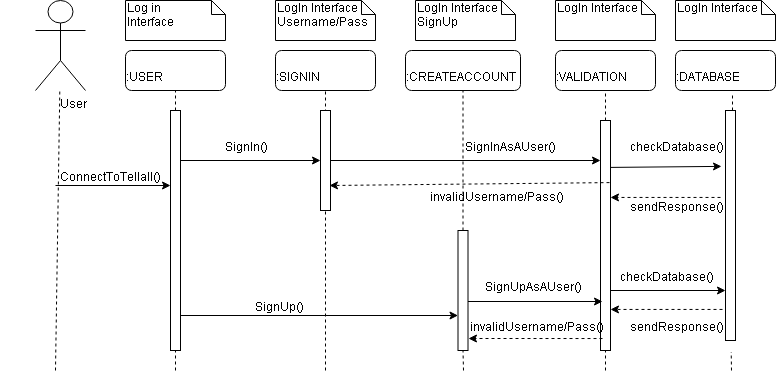

The diagram above was exported from draw.io. Its source (the exported page's mxGraphModel, read from the mxfile embedded in the PNG):
<mxGraphModel dx="786" dy="534" grid="1" gridSize="10" guides="1" tooltips="1" connect="1" arrows="1" fold="1" page="1" pageScale="1" pageWidth="850" pageHeight="1100" math="0" shadow="0">
  <root>
    <mxCell id="0" />
    <mxCell id="1" parent="0" />
    <mxCell id="TfYbz43mvl8aFhLBJiJ--1" value="LogIn Interface" style="shape=note;whiteSpace=wrap;html=1;size=14;verticalAlign=top;align=left;spacingTop=-6;" vertex="1" parent="1">
      <mxGeometry x="690" y="60" width="100" height="40" as="geometry" />
    </mxCell>
    <mxCell id="TfYbz43mvl8aFhLBJiJ--2" value="LogIn Interface&lt;br&gt;" style="shape=note;whiteSpace=wrap;html=1;size=14;verticalAlign=top;align=left;spacingTop=-6;" vertex="1" parent="1">
      <mxGeometry x="570" y="60" width="100" height="40" as="geometry" />
    </mxCell>
    <mxCell id="TfYbz43mvl8aFhLBJiJ--3" value="LogIn Interface&lt;br&gt;SignUp" style="shape=note;whiteSpace=wrap;html=1;size=14;verticalAlign=top;align=left;spacingTop=-6;" vertex="1" parent="1">
      <mxGeometry x="430" y="60" width="100" height="40" as="geometry" />
    </mxCell>
    <mxCell id="TfYbz43mvl8aFhLBJiJ--4" value="LogIn Interface&lt;br&gt;Username/Pass" style="shape=note;whiteSpace=wrap;html=1;size=14;verticalAlign=top;align=left;spacingTop=-6;" vertex="1" parent="1">
      <mxGeometry x="290" y="60" width="100" height="40" as="geometry" />
    </mxCell>
    <mxCell id="TfYbz43mvl8aFhLBJiJ--5" value="Log in&lt;br&gt;Interface" style="shape=note;whiteSpace=wrap;html=1;size=14;verticalAlign=top;align=left;spacingTop=-6;" vertex="1" parent="1">
      <mxGeometry x="140" y="60" width="100" height="40" as="geometry" />
    </mxCell>
    <mxCell id="TfYbz43mvl8aFhLBJiJ--6" value="User &amp;nbsp; &amp;nbsp; &amp;nbsp; &amp;nbsp; &amp;nbsp; &amp;nbsp;&amp;nbsp;" style="shape=umlActor;verticalLabelPosition=bottom;labelBackgroundColor=#ffffff;verticalAlign=top;html=1;" vertex="1" parent="1">
      <mxGeometry x="50" y="60" width="50" height="90" as="geometry" />
    </mxCell>
    <mxCell id="TfYbz43mvl8aFhLBJiJ--12" value=":DATABASE" style="rounded=1;whiteSpace=wrap;html=1;" vertex="1" parent="1">
      <mxGeometry x="690" y="110" width="100" height="40" as="geometry" />
    </mxCell>
    <mxCell id="TfYbz43mvl8aFhLBJiJ--13" value=":VALIDATION" style="rounded=1;whiteSpace=wrap;html=1;" vertex="1" parent="1">
      <mxGeometry x="570" y="110" width="100" height="40" as="geometry" />
    </mxCell>
    <mxCell id="TfYbz43mvl8aFhLBJiJ--14" value=":CREATEACCOUNT" style="rounded=1;whiteSpace=wrap;html=1;" vertex="1" parent="1">
      <mxGeometry x="420" y="110" width="115" height="40" as="geometry" />
    </mxCell>
    <mxCell id="TfYbz43mvl8aFhLBJiJ--15" value=":SIGNIN" style="rounded=1;whiteSpace=wrap;html=1;" vertex="1" parent="1">
      <mxGeometry x="290" y="110" width="100" height="40" as="geometry" />
    </mxCell>
    <mxCell id="TfYbz43mvl8aFhLBJiJ--16" value=":USER" style="rounded=1;whiteSpace=wrap;html=1;" vertex="1" parent="1">
      <mxGeometry x="140" y="110" width="100" height="40" as="geometry" />
    </mxCell>
    <mxCell id="TfYbz43mvl8aFhLBJiJ--17" value="" style="endArrow=none;dashed=1;html=1;entryX=0.5;entryY=1;entryDx=0;entryDy=0;" edge="1" parent="1" source="TfYbz43mvl8aFhLBJiJ--24" target="TfYbz43mvl8aFhLBJiJ--13">
      <mxGeometry width="50" height="50" relative="1" as="geometry">
        <mxPoint x="620" y="430" as="sourcePoint" />
        <mxPoint x="630" y="180" as="targetPoint" />
      </mxGeometry>
    </mxCell>
    <mxCell id="TfYbz43mvl8aFhLBJiJ--18" value="" style="endArrow=none;dashed=1;html=1;entryX=0.5;entryY=1;entryDx=0;entryDy=0;" edge="1" parent="1" source="TfYbz43mvl8aFhLBJiJ--25" target="TfYbz43mvl8aFhLBJiJ--14">
      <mxGeometry width="50" height="50" relative="1" as="geometry">
        <mxPoint x="478" y="430" as="sourcePoint" />
        <mxPoint x="470" y="170" as="targetPoint" />
      </mxGeometry>
    </mxCell>
    <mxCell id="TfYbz43mvl8aFhLBJiJ--19" value="" style="endArrow=none;dashed=1;html=1;entryX=0.5;entryY=1;entryDx=0;entryDy=0;" edge="1" parent="1" target="TfYbz43mvl8aFhLBJiJ--15">
      <mxGeometry width="50" height="50" relative="1" as="geometry">
        <mxPoint x="340" y="430" as="sourcePoint" />
        <mxPoint x="470" y="170" as="targetPoint" />
      </mxGeometry>
    </mxCell>
    <mxCell id="TfYbz43mvl8aFhLBJiJ--20" value="" style="endArrow=none;dashed=1;html=1;entryX=0.5;entryY=1;entryDx=0;entryDy=0;" edge="1" parent="1" source="TfYbz43mvl8aFhLBJiJ--27" target="TfYbz43mvl8aFhLBJiJ--16">
      <mxGeometry width="50" height="50" relative="1" as="geometry">
        <mxPoint x="190" y="430" as="sourcePoint" />
        <mxPoint x="215" y="200" as="targetPoint" />
      </mxGeometry>
    </mxCell>
    <mxCell id="TfYbz43mvl8aFhLBJiJ--21" value="" style="endArrow=none;dashed=1;html=1;" edge="1" parent="1" target="TfYbz43mvl8aFhLBJiJ--6">
      <mxGeometry width="50" height="50" relative="1" as="geometry">
        <mxPoint x="70" y="430" as="sourcePoint" />
        <mxPoint x="110" y="200" as="targetPoint" />
      </mxGeometry>
    </mxCell>
    <mxCell id="TfYbz43mvl8aFhLBJiJ--22" value="" style="endArrow=none;dashed=1;html=1;entryX=0.57;entryY=1.05;entryDx=0;entryDy=0;entryPerimeter=0;" edge="1" parent="1" source="TfYbz43mvl8aFhLBJiJ--23" target="TfYbz43mvl8aFhLBJiJ--12">
      <mxGeometry width="50" height="50" relative="1" as="geometry">
        <mxPoint x="750" y="430" as="sourcePoint" />
        <mxPoint x="750" y="170" as="targetPoint" />
      </mxGeometry>
    </mxCell>
    <mxCell id="TfYbz43mvl8aFhLBJiJ--26" value="" style="html=1;points=[];perimeter=orthogonalPerimeter;" vertex="1" parent="1">
      <mxGeometry x="335" y="170" width="10" height="100" as="geometry" />
    </mxCell>
    <mxCell id="TfYbz43mvl8aFhLBJiJ--27" value="" style="html=1;points=[];perimeter=orthogonalPerimeter;" vertex="1" parent="1">
      <mxGeometry x="185" y="170" width="10" height="240" as="geometry" />
    </mxCell>
    <mxCell id="TfYbz43mvl8aFhLBJiJ--28" value="" style="endArrow=none;dashed=1;html=1;entryX=0.5;entryY=1;entryDx=0;entryDy=0;" edge="1" parent="1" target="TfYbz43mvl8aFhLBJiJ--27">
      <mxGeometry width="50" height="50" relative="1" as="geometry">
        <mxPoint x="190" y="430" as="sourcePoint" />
        <mxPoint x="190" y="150" as="targetPoint" />
      </mxGeometry>
    </mxCell>
    <mxCell id="TfYbz43mvl8aFhLBJiJ--25" value="" style="html=1;points=[];perimeter=orthogonalPerimeter;" vertex="1" parent="1">
      <mxGeometry x="472.5" y="290" width="10" height="120" as="geometry" />
    </mxCell>
    <mxCell id="TfYbz43mvl8aFhLBJiJ--29" value="" style="endArrow=none;dashed=1;html=1;entryX=0.5;entryY=1;entryDx=0;entryDy=0;" edge="1" parent="1" target="TfYbz43mvl8aFhLBJiJ--25">
      <mxGeometry width="50" height="50" relative="1" as="geometry">
        <mxPoint x="478" y="430" as="sourcePoint" />
        <mxPoint x="477.5" y="150" as="targetPoint" />
      </mxGeometry>
    </mxCell>
    <mxCell id="TfYbz43mvl8aFhLBJiJ--24" value="" style="html=1;points=[];perimeter=orthogonalPerimeter;" vertex="1" parent="1">
      <mxGeometry x="615" y="180" width="10" height="230" as="geometry" />
    </mxCell>
    <mxCell id="TfYbz43mvl8aFhLBJiJ--30" value="" style="endArrow=none;dashed=1;html=1;entryX=0.5;entryY=1;entryDx=0;entryDy=0;" edge="1" parent="1" target="TfYbz43mvl8aFhLBJiJ--24">
      <mxGeometry width="50" height="50" relative="1" as="geometry">
        <mxPoint x="620" y="430" as="sourcePoint" />
        <mxPoint x="620" y="150" as="targetPoint" />
      </mxGeometry>
    </mxCell>
    <mxCell id="TfYbz43mvl8aFhLBJiJ--23" value="" style="html=1;points=[];perimeter=orthogonalPerimeter;" vertex="1" parent="1">
      <mxGeometry x="740" y="170" width="10" height="230" as="geometry" />
    </mxCell>
    <mxCell id="TfYbz43mvl8aFhLBJiJ--31" value="" style="endArrow=none;dashed=1;html=1;entryX=0.57;entryY=1.05;entryDx=0;entryDy=0;entryPerimeter=0;" edge="1" parent="1" target="TfYbz43mvl8aFhLBJiJ--23">
      <mxGeometry width="50" height="50" relative="1" as="geometry">
        <mxPoint x="746" y="430" as="sourcePoint" />
        <mxPoint x="747" y="152" as="targetPoint" />
      </mxGeometry>
    </mxCell>
    <mxCell id="TfYbz43mvl8aFhLBJiJ--32" value="" style="endArrow=classic;html=1;" edge="1" parent="1" target="TfYbz43mvl8aFhLBJiJ--23">
      <mxGeometry width="50" height="50" relative="1" as="geometry">
        <mxPoint x="625" y="350" as="sourcePoint" />
        <mxPoint x="675" y="300" as="targetPoint" />
      </mxGeometry>
    </mxCell>
    <mxCell id="TfYbz43mvl8aFhLBJiJ--34" value="" style="endArrow=classic;html=1;" edge="1" parent="1" target="TfYbz43mvl8aFhLBJiJ--25">
      <mxGeometry width="50" height="50" relative="1" as="geometry">
        <mxPoint x="195" y="375" as="sourcePoint" />
        <mxPoint x="245" y="325" as="targetPoint" />
      </mxGeometry>
    </mxCell>
    <mxCell id="TfYbz43mvl8aFhLBJiJ--35" value="" style="endArrow=classic;html=1;" edge="1" parent="1" target="TfYbz43mvl8aFhLBJiJ--26">
      <mxGeometry width="50" height="50" relative="1" as="geometry">
        <mxPoint x="195" y="220" as="sourcePoint" />
        <mxPoint x="245" y="170" as="targetPoint" />
      </mxGeometry>
    </mxCell>
    <mxCell id="TfYbz43mvl8aFhLBJiJ--37" value="" style="endArrow=classic;html=1;" edge="1" parent="1" target="TfYbz43mvl8aFhLBJiJ--27">
      <mxGeometry width="50" height="50" relative="1" as="geometry">
        <mxPoint x="70" y="245" as="sourcePoint" />
        <mxPoint x="130" y="195" as="targetPoint" />
      </mxGeometry>
    </mxCell>
    <mxCell id="TfYbz43mvl8aFhLBJiJ--38" value="ConnectToTellall()" style="text;html=1;align=center;verticalAlign=middle;resizable=0;points=[];autosize=1;" vertex="1" parent="1">
      <mxGeometry x="15" y="220" width="120" height="20" as="geometry" />
    </mxCell>
    <mxCell id="TfYbz43mvl8aFhLBJiJ--39" value="SignIn()" style="text;html=1;align=center;verticalAlign=middle;resizable=0;points=[];autosize=1;" vertex="1" parent="1">
      <mxGeometry x="210" y="190" width="60" height="20" as="geometry" />
    </mxCell>
    <mxCell id="TfYbz43mvl8aFhLBJiJ--40" value="checkDatabase()" style="text;html=1;align=center;verticalAlign=middle;resizable=0;points=[];autosize=1;" vertex="1" parent="1">
      <mxGeometry x="590" y="190" width="110" height="20" as="geometry" />
    </mxCell>
    <mxCell id="TfYbz43mvl8aFhLBJiJ--44" value="SignUp()" style="text;html=1;align=center;verticalAlign=middle;resizable=0;points=[];autosize=1;" vertex="1" parent="1">
      <mxGeometry x="240" y="350" width="60" height="20" as="geometry" />
    </mxCell>
    <mxCell id="TfYbz43mvl8aFhLBJiJ--45" value="SignUpAsAUser()" style="text;html=1;align=center;verticalAlign=middle;resizable=0;points=[];autosize=1;" vertex="1" parent="1">
      <mxGeometry x="445" y="330" width="110" height="20" as="geometry" />
    </mxCell>
    <mxCell id="TfYbz43mvl8aFhLBJiJ--46" value="checkDatabase()" style="text;html=1;align=center;verticalAlign=middle;resizable=0;points=[];autosize=1;" vertex="1" parent="1">
      <mxGeometry x="580" y="320" width="110" height="20" as="geometry" />
    </mxCell>
    <mxCell id="TfYbz43mvl8aFhLBJiJ--49" value="" style="endArrow=classic;html=1;" edge="1" parent="1" source="TfYbz43mvl8aFhLBJiJ--26" target="TfYbz43mvl8aFhLBJiJ--24">
      <mxGeometry width="50" height="50" relative="1" as="geometry">
        <mxPoint x="420" y="270" as="sourcePoint" />
        <mxPoint x="470" y="220" as="targetPoint" />
      </mxGeometry>
    </mxCell>
    <mxCell id="TfYbz43mvl8aFhLBJiJ--50" value="SignInAsAUser()" style="text;html=1;align=center;verticalAlign=middle;resizable=0;points=[];autosize=1;" vertex="1" parent="1">
      <mxGeometry x="425" y="190" width="110" height="20" as="geometry" />
    </mxCell>
    <mxCell id="TfYbz43mvl8aFhLBJiJ--53" value="" style="endArrow=classic;html=1;entryX=0.2;entryY=0.787;entryDx=0;entryDy=0;entryPerimeter=0;" edge="1" parent="1" source="TfYbz43mvl8aFhLBJiJ--25" target="TfYbz43mvl8aFhLBJiJ--24">
      <mxGeometry width="50" height="50" relative="1" as="geometry">
        <mxPoint x="510" y="360" as="sourcePoint" />
        <mxPoint x="600" y="350" as="targetPoint" />
      </mxGeometry>
    </mxCell>
    <mxCell id="TfYbz43mvl8aFhLBJiJ--54" value="" style="endArrow=classic;html=1;entryX=-0.4;entryY=0.243;entryDx=0;entryDy=0;entryPerimeter=0;exitX=1;exitY=0.204;exitDx=0;exitDy=0;exitPerimeter=0;" edge="1" parent="1" source="TfYbz43mvl8aFhLBJiJ--24" target="TfYbz43mvl8aFhLBJiJ--23">
      <mxGeometry width="50" height="50" relative="1" as="geometry">
        <mxPoint x="660" y="250" as="sourcePoint" />
        <mxPoint x="470" y="220" as="targetPoint" />
      </mxGeometry>
    </mxCell>
    <mxCell id="TfYbz43mvl8aFhLBJiJ--55" value="" style="endArrow=classic;html=1;exitX=-0.5;exitY=0.378;exitDx=0;exitDy=0;exitPerimeter=0;dashed=1;" edge="1" parent="1" source="TfYbz43mvl8aFhLBJiJ--23" target="TfYbz43mvl8aFhLBJiJ--24">
      <mxGeometry width="50" height="50" relative="1" as="geometry">
        <mxPoint x="420" y="270" as="sourcePoint" />
        <mxPoint x="470" y="220" as="targetPoint" />
      </mxGeometry>
    </mxCell>
    <mxCell id="TfYbz43mvl8aFhLBJiJ--56" value="sendResponse()" style="text;html=1;align=center;verticalAlign=middle;resizable=0;points=[];autosize=1;" vertex="1" parent="1">
      <mxGeometry x="590" y="250" width="110" height="20" as="geometry" />
    </mxCell>
    <mxCell id="TfYbz43mvl8aFhLBJiJ--57" value="" style="endArrow=classic;html=1;dashed=1;exitX=-0.3;exitY=0.865;exitDx=0;exitDy=0;exitPerimeter=0;" edge="1" parent="1" source="TfYbz43mvl8aFhLBJiJ--23" target="TfYbz43mvl8aFhLBJiJ--24">
      <mxGeometry width="50" height="50" relative="1" as="geometry">
        <mxPoint x="420" y="270" as="sourcePoint" />
        <mxPoint x="470" y="220" as="targetPoint" />
      </mxGeometry>
    </mxCell>
    <mxCell id="TfYbz43mvl8aFhLBJiJ--58" value="sendResponse()" style="text;html=1;align=center;verticalAlign=middle;resizable=0;points=[];autosize=1;" vertex="1" parent="1">
      <mxGeometry x="590" y="370" width="110" height="20" as="geometry" />
    </mxCell>
    <mxCell id="TfYbz43mvl8aFhLBJiJ--59" value="" style="endArrow=classic;html=1;dashed=1;exitX=0.9;exitY=0.27;exitDx=0;exitDy=0;exitPerimeter=0;entryX=0.9;entryY=0.75;entryDx=0;entryDy=0;entryPerimeter=0;" edge="1" parent="1" source="TfYbz43mvl8aFhLBJiJ--24" target="TfYbz43mvl8aFhLBJiJ--26">
      <mxGeometry width="50" height="50" relative="1" as="geometry">
        <mxPoint x="420" y="270" as="sourcePoint" />
        <mxPoint x="470" y="220" as="targetPoint" />
      </mxGeometry>
    </mxCell>
    <mxCell id="TfYbz43mvl8aFhLBJiJ--60" value="invalidUsername/Pass()" style="text;html=1;align=center;verticalAlign=middle;resizable=0;points=[];autosize=1;" vertex="1" parent="1">
      <mxGeometry x="370" y="240" width="150" height="20" as="geometry" />
    </mxCell>
    <mxCell id="TfYbz43mvl8aFhLBJiJ--61" value="" style="endArrow=classic;html=1;dashed=1;entryX=1.05;entryY=0.9;entryDx=0;entryDy=0;entryPerimeter=0;exitX=0.2;exitY=0.948;exitDx=0;exitDy=0;exitPerimeter=0;" edge="1" parent="1" source="TfYbz43mvl8aFhLBJiJ--24" target="TfYbz43mvl8aFhLBJiJ--25">
      <mxGeometry width="50" height="50" relative="1" as="geometry">
        <mxPoint x="610" y="400" as="sourcePoint" />
        <mxPoint x="560" y="350" as="targetPoint" />
      </mxGeometry>
    </mxCell>
    <mxCell id="TfYbz43mvl8aFhLBJiJ--62" value="invalidUsername/Pass()" style="text;html=1;align=center;verticalAlign=middle;resizable=0;points=[];autosize=1;" vertex="1" parent="1">
      <mxGeometry x="410" y="370" width="150" height="20" as="geometry" />
    </mxCell>
  </root>
</mxGraphModel>